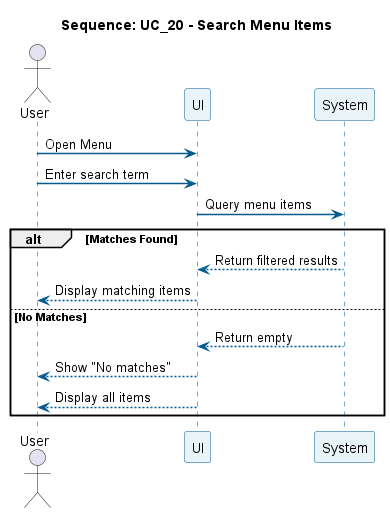

The diagram above was rendered by PlantUML. Its source (embedded in the PNG):
@startuml
title Sequence: UC_20 - Search Menu Items
skinparam sequence {
  ParticipantBackgroundColor #E8F4F8
  ParticipantBorderColor #005A8D
  LifeLineBorderColor #005A8D
  ArrowColor #005A8D
  ArrowThickness 1.5
}

actor User
participant "UI" as UI
participant "System" as Sys

User -> UI: Open Menu
User -> UI: Enter search term
UI -> Sys: Query menu items

alt Matches Found
    Sys --> UI: Return filtered results
    UI --> User: Display matching items
else No Matches
    Sys --> UI: Return empty
    UI --> User: Show "No matches"
    UI --> User: Display all items
end
@enduml